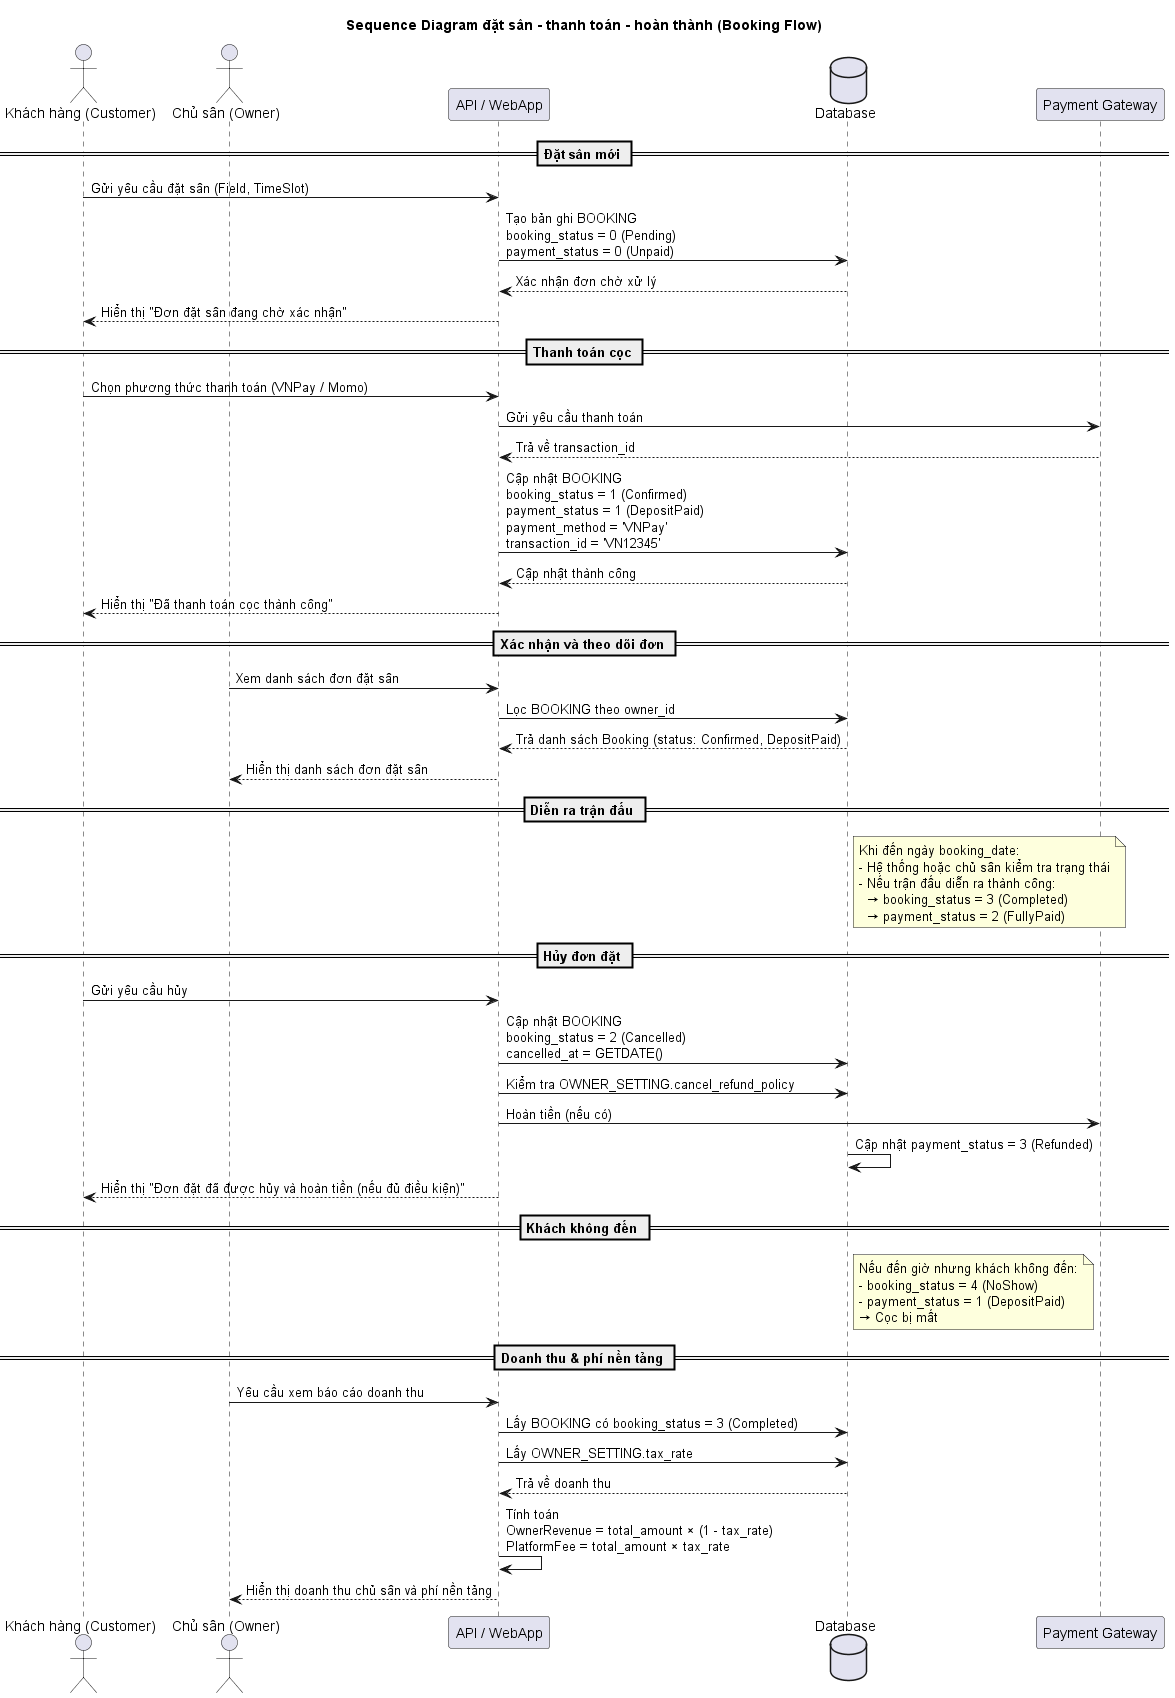

The diagram above was rendered by PlantUML. Its source (embedded in the PNG):
@startuml
title Sequence Diagram đặt sân - thanh toán - hoàn thành (Booking Flow)

actor "Khách hàng (Customer)" as C
actor "Chủ sân (Owner)" as O
participant "API / WebApp" as API
database "Database" as DB

== Đặt sân mới ==
C -> API: Gửi yêu cầu đặt sân (Field, TimeSlot)
API -> DB: Tạo bản ghi BOOKING\nbooking_status = 0 (Pending)\npayment_status = 0 (Unpaid)
DB --> API: Xác nhận đơn chờ xử lý
API --> C: Hiển thị "Đơn đặt sân đang chờ xác nhận"

== Thanh toán cọc ==
C -> API: Chọn phương thức thanh toán (VNPay / Momo)
API -> "Payment Gateway": Gửi yêu cầu thanh toán
"Payment Gateway" --> API: Trả về transaction_id
API -> DB: Cập nhật BOOKING\nbooking_status = 1 (Confirmed)\npayment_status = 1 (DepositPaid)\npayment_method = 'VNPay'\ntransaction_id = 'VN12345'
DB --> API: Cập nhật thành công
API --> C: Hiển thị "Đã thanh toán cọc thành công"

== Xác nhận và theo dõi đơn ==
O -> API: Xem danh sách đơn đặt sân
API -> DB: Lọc BOOKING theo owner_id
DB --> API: Trả danh sách Booking (status: Confirmed, DepositPaid)
API --> O: Hiển thị danh sách đơn đặt sân

== Diễn ra trận đấu ==
note right of DB
Khi đến ngày booking_date:
- Hệ thống hoặc chủ sân kiểm tra trạng thái
- Nếu trận đấu diễn ra thành công:
  → booking_status = 3 (Completed)
  → payment_status = 2 (FullyPaid)
end note

== Hủy đơn đặt ==
C -> API: Gửi yêu cầu hủy
API -> DB: Cập nhật BOOKING\nbooking_status = 2 (Cancelled)\ncancelled_at = GETDATE()
API -> DB: Kiểm tra OWNER_SETTING.cancel_refund_policy
API -> "Payment Gateway": Hoàn tiền (nếu có)
DB -> DB: Cập nhật payment_status = 3 (Refunded)
API --> C: Hiển thị "Đơn đặt đã được hủy và hoàn tiền (nếu đủ điều kiện)"

== Khách không đến ==
note right of DB
Nếu đến giờ nhưng khách không đến:
- booking_status = 4 (NoShow)
- payment_status = 1 (DepositPaid)
→ Cọc bị mất
end note

== Doanh thu & phí nền tảng ==
O -> API: Yêu cầu xem báo cáo doanh thu
API -> DB: Lấy BOOKING có booking_status = 3 (Completed)
API -> DB: Lấy OWNER_SETTING.tax_rate
DB --> API: Trả về doanh thu
API -> API: Tính toán\nOwnerRevenue = total_amount × (1 - tax_rate)\nPlatformFee = total_amount × tax_rate
API --> O: Hiển thị doanh thu chủ sân và phí nền tảng

@enduml